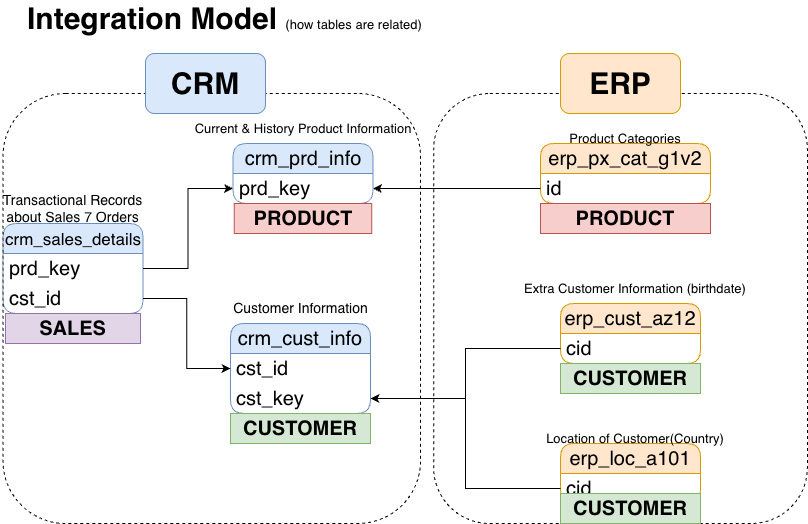

The diagram above was exported from draw.io. Its source (the exported page's mxGraphModel, read from the mxfile embedded in the PNG):
<mxGraphModel dx="608" dy="428" grid="1" gridSize="10" guides="1" tooltips="1" connect="1" arrows="1" fold="1" page="1" pageScale="1" pageWidth="850" pageHeight="1100" math="0" shadow="0">
  <root>
    <mxCell id="0" />
    <mxCell id="1" parent="0" />
    <mxCell id="xQey9swtC3bth2JimSs2-1" value="Integration Model &lt;font style=&quot;font-weight: normal; font-size: 13px;&quot;&gt;(how tables are related)&lt;/font&gt;" style="text;html=1;whiteSpace=wrap;strokeColor=none;fillColor=none;align=left;verticalAlign=middle;rounded=0;fontSize=30;fontStyle=1" parent="1" vertex="1">
      <mxGeometry x="25" y="10" width="400" height="30" as="geometry" />
    </mxCell>
    <mxCell id="xQey9swtC3bth2JimSs2-2" value="crm_cust_info" style="swimlane;fontStyle=0;childLayout=stackLayout;horizontal=1;startSize=30;horizontalStack=0;resizeParent=1;resizeParentMax=0;resizeLast=0;collapsible=1;marginBottom=0;whiteSpace=wrap;html=1;rounded=1;fillColor=#dae8fc;strokeColor=#6c8ebf;fontSize=20;" parent="1" vertex="1">
      <mxGeometry x="230" y="330" width="140" height="90" as="geometry" />
    </mxCell>
    <mxCell id="xQey9swtC3bth2JimSs2-3" value="cst_id" style="text;strokeColor=none;fillColor=none;align=left;verticalAlign=middle;spacingLeft=4;spacingRight=4;overflow=hidden;points=[[0,0.5],[1,0.5]];portConstraint=eastwest;rotatable=0;whiteSpace=wrap;html=1;fontSize=20;" parent="xQey9swtC3bth2JimSs2-2" vertex="1">
      <mxGeometry y="30" width="140" height="30" as="geometry" />
    </mxCell>
    <mxCell id="xQey9swtC3bth2JimSs2-21" value="cst_key" style="text;strokeColor=none;fillColor=none;align=left;verticalAlign=middle;spacingLeft=4;spacingRight=4;overflow=hidden;points=[[0,0.5],[1,0.5]];portConstraint=eastwest;rotatable=0;whiteSpace=wrap;html=1;fontSize=20;" parent="xQey9swtC3bth2JimSs2-2" vertex="1">
      <mxGeometry y="60" width="140" height="30" as="geometry" />
    </mxCell>
    <mxCell id="xQey9swtC3bth2JimSs2-6" value="&lt;font style=&quot;font-size: 14px;&quot;&gt;Customer Information&lt;/font&gt;" style="text;html=1;whiteSpace=wrap;strokeColor=none;fillColor=none;align=center;verticalAlign=middle;rounded=0;" parent="1" vertex="1">
      <mxGeometry x="227.5" y="300" width="145" height="30" as="geometry" />
    </mxCell>
    <mxCell id="xQey9swtC3bth2JimSs2-7" value="crm_prd_info" style="swimlane;fontStyle=0;childLayout=stackLayout;horizontal=1;startSize=30;horizontalStack=0;resizeParent=1;resizeParentMax=0;resizeLast=0;collapsible=1;marginBottom=0;whiteSpace=wrap;html=1;rounded=1;fillColor=#dae8fc;strokeColor=#6c8ebf;fontSize=20;" parent="1" vertex="1">
      <mxGeometry x="232.5" y="150" width="140" height="60" as="geometry" />
    </mxCell>
    <mxCell id="xQey9swtC3bth2JimSs2-8" value="prd_key" style="text;strokeColor=none;fillColor=none;align=left;verticalAlign=middle;spacingLeft=4;spacingRight=4;overflow=hidden;points=[[0,0.5],[1,0.5]];portConstraint=eastwest;rotatable=0;whiteSpace=wrap;html=1;fontSize=20;" parent="xQey9swtC3bth2JimSs2-7" vertex="1">
      <mxGeometry y="30" width="140" height="30" as="geometry" />
    </mxCell>
    <mxCell id="xQey9swtC3bth2JimSs2-9" value="&lt;font style=&quot;font-size: 13px;&quot;&gt;Current &amp;amp; History Product Information&lt;/font&gt;" style="text;html=1;whiteSpace=wrap;strokeColor=none;fillColor=none;align=center;verticalAlign=middle;rounded=0;" parent="1" vertex="1">
      <mxGeometry x="177.5" y="120" width="250" height="30" as="geometry" />
    </mxCell>
    <mxCell id="xQey9swtC3bth2JimSs2-10" value="&lt;font style=&quot;font-size: 17px;&quot;&gt;crm_sales_details&lt;/font&gt;" style="swimlane;fontStyle=0;childLayout=stackLayout;horizontal=1;startSize=30;horizontalStack=0;resizeParent=1;resizeParentMax=0;resizeLast=0;collapsible=1;marginBottom=0;whiteSpace=wrap;html=1;rounded=1;fillColor=#dae8fc;strokeColor=#6c8ebf;fontSize=20;" parent="1" vertex="1">
      <mxGeometry x="2.5" y="230" width="140" height="90" as="geometry" />
    </mxCell>
    <mxCell id="xQey9swtC3bth2JimSs2-11" value="prd_key" style="text;strokeColor=none;fillColor=none;align=left;verticalAlign=middle;spacingLeft=4;spacingRight=4;overflow=hidden;points=[[0,0.5],[1,0.5]];portConstraint=eastwest;rotatable=0;whiteSpace=wrap;html=1;fontSize=20;" parent="xQey9swtC3bth2JimSs2-10" vertex="1">
      <mxGeometry y="30" width="140" height="30" as="geometry" />
    </mxCell>
    <mxCell id="xQey9swtC3bth2JimSs2-14" value="cst_id" style="text;strokeColor=none;fillColor=none;align=left;verticalAlign=middle;spacingLeft=4;spacingRight=4;overflow=hidden;points=[[0,0.5],[1,0.5]];portConstraint=eastwest;rotatable=0;whiteSpace=wrap;html=1;fontSize=20;" parent="xQey9swtC3bth2JimSs2-10" vertex="1">
      <mxGeometry y="60" width="140" height="30" as="geometry" />
    </mxCell>
    <mxCell id="xQey9swtC3bth2JimSs2-12" value="&lt;font style=&quot;font-size: 14px;&quot;&gt;Transactional Records about Sales 7 Orders&lt;/font&gt;" style="text;html=1;whiteSpace=wrap;strokeColor=none;fillColor=none;align=center;verticalAlign=middle;rounded=0;" parent="1" vertex="1">
      <mxGeometry y="200" width="145" height="30" as="geometry" />
    </mxCell>
    <mxCell id="xQey9swtC3bth2JimSs2-15" style="edgeStyle=orthogonalEdgeStyle;rounded=0;orthogonalLoop=1;jettySize=auto;html=1;entryX=0;entryY=0.5;entryDx=0;entryDy=0;" parent="1" source="xQey9swtC3bth2JimSs2-11" target="xQey9swtC3bth2JimSs2-8" edge="1">
      <mxGeometry relative="1" as="geometry" />
    </mxCell>
    <mxCell id="xQey9swtC3bth2JimSs2-16" style="edgeStyle=orthogonalEdgeStyle;rounded=0;orthogonalLoop=1;jettySize=auto;html=1;entryX=0;entryY=0.5;entryDx=0;entryDy=0;" parent="1" source="xQey9swtC3bth2JimSs2-14" target="xQey9swtC3bth2JimSs2-3" edge="1">
      <mxGeometry relative="1" as="geometry" />
    </mxCell>
    <mxCell id="xQey9swtC3bth2JimSs2-17" value="erp_cust_az12" style="swimlane;fontStyle=0;childLayout=stackLayout;horizontal=1;startSize=30;horizontalStack=0;resizeParent=1;resizeParentMax=0;resizeLast=0;collapsible=1;marginBottom=0;whiteSpace=wrap;html=1;rounded=1;fillColor=#ffe6cc;strokeColor=#d79b00;fontSize=20;" parent="1" vertex="1">
      <mxGeometry x="560" y="310" width="140" height="60" as="geometry" />
    </mxCell>
    <mxCell id="xQey9swtC3bth2JimSs2-18" value="cid" style="text;strokeColor=none;fillColor=none;align=left;verticalAlign=middle;spacingLeft=4;spacingRight=4;overflow=hidden;points=[[0,0.5],[1,0.5]];portConstraint=eastwest;rotatable=0;whiteSpace=wrap;html=1;fontSize=20;" parent="xQey9swtC3bth2JimSs2-17" vertex="1">
      <mxGeometry y="30" width="140" height="30" as="geometry" />
    </mxCell>
    <mxCell id="xQey9swtC3bth2JimSs2-19" value="&lt;font style=&quot;font-size: 13px;&quot;&gt;Extra Customer Information (birthdate)&lt;/font&gt;" style="text;html=1;whiteSpace=wrap;strokeColor=none;fillColor=none;align=center;verticalAlign=middle;rounded=0;" parent="1" vertex="1">
      <mxGeometry x="510" y="280" width="250" height="30" as="geometry" />
    </mxCell>
    <mxCell id="xQey9swtC3bth2JimSs2-22" style="edgeStyle=orthogonalEdgeStyle;rounded=0;orthogonalLoop=1;jettySize=auto;html=1;entryX=1;entryY=0.5;entryDx=0;entryDy=0;" parent="1" source="xQey9swtC3bth2JimSs2-18" target="xQey9swtC3bth2JimSs2-21" edge="1">
      <mxGeometry relative="1" as="geometry" />
    </mxCell>
    <mxCell id="xQey9swtC3bth2JimSs2-23" value="erp_loc_a101" style="swimlane;fontStyle=0;childLayout=stackLayout;horizontal=1;startSize=30;horizontalStack=0;resizeParent=1;resizeParentMax=0;resizeLast=0;collapsible=1;marginBottom=0;whiteSpace=wrap;html=1;rounded=1;fillColor=#ffe6cc;strokeColor=#d79b00;fontSize=20;" parent="1" vertex="1">
      <mxGeometry x="560" y="450" width="140" height="60" as="geometry" />
    </mxCell>
    <mxCell id="xQey9swtC3bth2JimSs2-24" value="cid" style="text;strokeColor=none;fillColor=none;align=left;verticalAlign=middle;spacingLeft=4;spacingRight=4;overflow=hidden;points=[[0,0.5],[1,0.5]];portConstraint=eastwest;rotatable=0;whiteSpace=wrap;html=1;fontSize=20;" parent="xQey9swtC3bth2JimSs2-23" vertex="1">
      <mxGeometry y="30" width="140" height="30" as="geometry" />
    </mxCell>
    <mxCell id="xQey9swtC3bth2JimSs2-25" value="&lt;font style=&quot;font-size: 13px;&quot;&gt;Location of Customer(Country)&lt;/font&gt;" style="text;html=1;whiteSpace=wrap;strokeColor=none;fillColor=none;align=center;verticalAlign=middle;rounded=0;" parent="1" vertex="1">
      <mxGeometry x="510" y="430" width="250" height="30" as="geometry" />
    </mxCell>
    <mxCell id="xQey9swtC3bth2JimSs2-26" style="edgeStyle=orthogonalEdgeStyle;rounded=0;orthogonalLoop=1;jettySize=auto;html=1;entryX=1;entryY=0.5;entryDx=0;entryDy=0;" parent="1" source="xQey9swtC3bth2JimSs2-24" target="xQey9swtC3bth2JimSs2-21" edge="1">
      <mxGeometry relative="1" as="geometry" />
    </mxCell>
    <mxCell id="xQey9swtC3bth2JimSs2-27" value="erp_px_cat_g1v2" style="swimlane;fontStyle=0;childLayout=stackLayout;horizontal=1;startSize=30;horizontalStack=0;resizeParent=1;resizeParentMax=0;resizeLast=0;collapsible=1;marginBottom=0;whiteSpace=wrap;html=1;rounded=1;fillColor=#ffe6cc;strokeColor=#d79b00;fontSize=20;" parent="1" vertex="1">
      <mxGeometry x="540" y="150" width="170" height="60" as="geometry" />
    </mxCell>
    <mxCell id="xQey9swtC3bth2JimSs2-28" value="id" style="text;strokeColor=none;fillColor=none;align=left;verticalAlign=middle;spacingLeft=4;spacingRight=4;overflow=hidden;points=[[0,0.5],[1,0.5]];portConstraint=eastwest;rotatable=0;whiteSpace=wrap;html=1;fontSize=20;" parent="xQey9swtC3bth2JimSs2-27" vertex="1">
      <mxGeometry y="30" width="170" height="30" as="geometry" />
    </mxCell>
    <mxCell id="xQey9swtC3bth2JimSs2-29" value="&lt;font style=&quot;font-size: 13px;&quot;&gt;Product Categories&lt;/font&gt;" style="text;html=1;whiteSpace=wrap;strokeColor=none;fillColor=none;align=center;verticalAlign=middle;rounded=0;" parent="1" vertex="1">
      <mxGeometry x="500" y="130" width="250" height="30" as="geometry" />
    </mxCell>
    <mxCell id="xQey9swtC3bth2JimSs2-30" style="edgeStyle=orthogonalEdgeStyle;rounded=0;orthogonalLoop=1;jettySize=auto;html=1;entryX=1;entryY=0.5;entryDx=0;entryDy=0;" parent="1" source="xQey9swtC3bth2JimSs2-28" target="xQey9swtC3bth2JimSs2-8" edge="1">
      <mxGeometry relative="1" as="geometry" />
    </mxCell>
    <mxCell id="xQey9swtC3bth2JimSs2-31" value="" style="rounded=1;whiteSpace=wrap;html=1;fillColor=none;dashed=1;" parent="1" vertex="1">
      <mxGeometry x="2.5" y="100" width="417.5" height="430" as="geometry" />
    </mxCell>
    <mxCell id="xQey9swtC3bth2JimSs2-32" value="CRM" style="rounded=1;whiteSpace=wrap;html=1;fillColor=#dae8fc;strokeColor=#6c8ebf;fontStyle=1;fontSize=30;" parent="1" vertex="1">
      <mxGeometry x="145" y="60" width="120" height="60" as="geometry" />
    </mxCell>
    <mxCell id="xQey9swtC3bth2JimSs2-33" value="" style="rounded=1;whiteSpace=wrap;html=1;fillColor=none;dashed=1;" parent="1" vertex="1">
      <mxGeometry x="433.13" y="100" width="373.75" height="430" as="geometry" />
    </mxCell>
    <mxCell id="xQey9swtC3bth2JimSs2-34" value="ERP" style="rounded=1;whiteSpace=wrap;html=1;fillColor=#ffe6cc;strokeColor=#d79b00;fontStyle=1;fontSize=30;" parent="1" vertex="1">
      <mxGeometry x="560" y="60" width="120" height="60" as="geometry" />
    </mxCell>
    <mxCell id="oG4TGdwbjVL4wHgCe7zi-1" value="CUSTOMER" style="text;html=1;strokeColor=#82b366;fillColor=#d5e8d4;align=center;verticalAlign=middle;whiteSpace=wrap;overflow=hidden;fontSize=20;fontStyle=1" parent="1" vertex="1">
      <mxGeometry x="230" y="420" width="140" height="30" as="geometry" />
    </mxCell>
    <mxCell id="oG4TGdwbjVL4wHgCe7zi-3" value="PRODUCT" style="text;html=1;strokeColor=#b85450;fillColor=#f8cecc;align=center;verticalAlign=middle;whiteSpace=wrap;overflow=hidden;fontSize=20;fontStyle=1" parent="1" vertex="1">
      <mxGeometry x="233.75" y="210" width="137.5" height="30" as="geometry" />
    </mxCell>
    <mxCell id="oG4TGdwbjVL4wHgCe7zi-4" value="PRODUCT" style="text;html=1;strokeColor=#b85450;fillColor=#f8cecc;align=center;verticalAlign=middle;whiteSpace=wrap;overflow=hidden;fontSize=20;fontStyle=1" parent="1" vertex="1">
      <mxGeometry x="540" y="210" width="170" height="30" as="geometry" />
    </mxCell>
    <mxCell id="oG4TGdwbjVL4wHgCe7zi-5" value="CUSTOMER" style="text;html=1;strokeColor=#82b366;fillColor=#d5e8d4;align=center;verticalAlign=middle;whiteSpace=wrap;overflow=hidden;fontSize=20;fontStyle=1" parent="1" vertex="1">
      <mxGeometry x="560" y="370" width="140" height="30" as="geometry" />
    </mxCell>
    <mxCell id="oG4TGdwbjVL4wHgCe7zi-6" value="CUSTOMER" style="text;html=1;strokeColor=#82b366;fillColor=#d5e8d4;align=center;verticalAlign=middle;whiteSpace=wrap;overflow=hidden;fontSize=20;fontStyle=1" parent="1" vertex="1">
      <mxGeometry x="560" y="500" width="140" height="30" as="geometry" />
    </mxCell>
    <mxCell id="oG4TGdwbjVL4wHgCe7zi-7" value="SALES" style="text;html=1;strokeColor=#9673a6;fillColor=#e1d5e7;align=center;verticalAlign=middle;whiteSpace=wrap;overflow=hidden;fontSize=20;fontStyle=1" parent="1" vertex="1">
      <mxGeometry x="5" y="320" width="135" height="30" as="geometry" />
    </mxCell>
  </root>
</mxGraphModel>